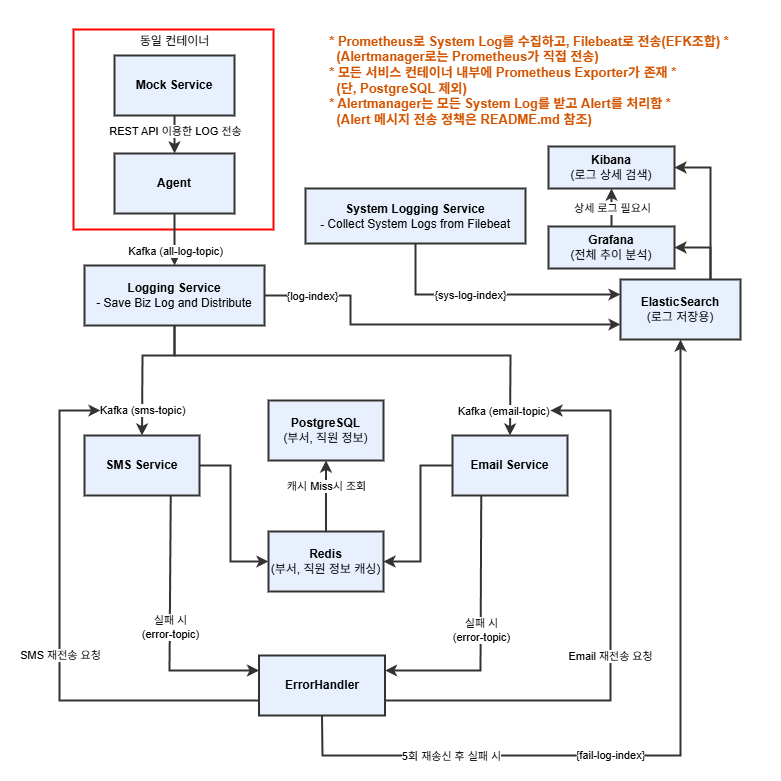

The diagram above was exported from draw.io. Its source (the exported page's mxGraphModel, read from the mxfile embedded in the PNG):
<mxGraphModel dx="1428" dy="766" grid="1" gridSize="10" guides="1" tooltips="1" connect="1" arrows="1" fold="1" page="1" pageScale="1" pageWidth="827" pageHeight="1169" math="0" shadow="0">
  <root>
    <mxCell id="0" />
    <mxCell id="1" parent="0" />
    <mxCell id="0wmGPp9-1j7nRuPfBWGD-57" value="" style="whiteSpace=wrap;html=1;aspect=fixed;fillColor=light-dark(#FFFFFF,#FFFFFF);" parent="1" vertex="1">
      <mxGeometry x="30" y="50" width="780" height="780" as="geometry" />
    </mxCell>
    <mxCell id="0wmGPp9-1j7nRuPfBWGD-4" value="" style="whiteSpace=wrap;html=1;aspect=fixed;strokeWidth=2;strokeColor=light-dark(#000000,#FF0000);fillColor=light-dark(#FFFFFF,#FFFFFF);" parent="1" vertex="1">
      <mxGeometry x="103" y="79" width="200" height="200" as="geometry" />
    </mxCell>
    <mxCell id="0wmGPp9-1j7nRuPfBWGD-1" value="&lt;font style=&quot;color: light-dark(rgb(0, 0, 0), rgb(0, 0, 0));&quot;&gt;&lt;b&gt;Mock Service&lt;/b&gt;&lt;/font&gt;" style="rounded=0;whiteSpace=wrap;html=1;strokeColor=light-dark(#000000,#333333);strokeWidth=2;fillColor=light-dark(#FFFFFF,#E8F0FE);" parent="1" vertex="1">
      <mxGeometry x="144" y="105" width="120" height="60" as="geometry" />
    </mxCell>
    <mxCell id="0wmGPp9-1j7nRuPfBWGD-2" value="&lt;div style=&quot;text-align: left;&quot;&gt;&lt;font style=&quot;font-size: 13px; color: light-dark(rgb(0, 0, 0), rgb(211, 84, 0));&quot;&gt;&lt;b style=&quot;&quot;&gt;* Prometheus로 System Log를 수집하고, Filebeat로 전송(EFK조합) *&lt;br&gt;&amp;nbsp; (Alertmanager로는 Prometheus가 직접 전송)&lt;/b&gt;&lt;/font&gt;&lt;/div&gt;&lt;div style=&quot;text-align: left;&quot;&gt;&lt;font style=&quot;&quot;&gt;&lt;font style=&quot;color: light-dark(rgb(0, 0, 0), rgb(211, 84, 0)); font-size: 13px;&quot;&gt;&lt;b&gt;* 모든 서비스 컨테이너 내부에&amp;nbsp;&lt;/b&gt;&lt;/font&gt;&lt;font style=&quot;color: light-dark(rgb(0, 0, 0), rgb(211, 84, 0));&quot;&gt;&lt;b style=&quot;background-color: transparent; font-size: 13px;&quot;&gt;Prometheus Exporter가 존재&lt;/b&gt;&lt;b style=&quot;font-size: 13px; background-color: transparent;&quot;&gt;&amp;nbsp;*&lt;/b&gt;&lt;/font&gt;&lt;b style=&quot;color: light-dark(rgb(0, 0, 0), rgb(211, 84, 0)); font-size: 13px; background-color: transparent;&quot;&gt;&amp;nbsp;&lt;/b&gt;&lt;/font&gt;&lt;/div&gt;&lt;div style=&quot;text-align: left;&quot;&gt;&lt;font style=&quot;color: light-dark(rgb(0, 0, 0), rgb(211, 84, 0));&quot;&gt;&lt;b style=&quot;font-size: 13px; background-color: transparent;&quot;&gt;&amp;nbsp; (단,&amp;nbsp;&lt;/b&gt;&lt;b style=&quot;background-color: transparent; font-size: 13px;&quot;&gt;PostgreSQL 제외)&lt;/b&gt;&lt;/font&gt;&lt;/div&gt;&lt;div style=&quot;text-align: left;&quot;&gt;&lt;span style=&quot;background-color: transparent;&quot;&gt;&lt;font style=&quot;font-size: 13px; color: light-dark(rgb(0, 0, 0), rgb(211, 84, 0));&quot;&gt;&lt;b style=&quot;&quot;&gt;* Alertmanager는 모든 System Log를 받고 Alert를 처리함 *&amp;nbsp;&lt;/b&gt;&lt;/font&gt;&lt;/span&gt;&lt;/div&gt;&lt;div style=&quot;text-align: left;&quot;&gt;&lt;b style=&quot;font-size: 13px; color: rgb(211, 84, 0);&quot;&gt;&lt;font style=&quot;color: light-dark(rgb(0, 0, 0), rgb(211, 84, 0));&quot;&gt;&amp;nbsp; (Alert 메시지 전송 정책은 README.md 참조)&lt;/font&gt;&lt;/b&gt;&lt;span style=&quot;background-color: transparent;&quot;&gt;&lt;font style=&quot;font-size: 13px; color: light-dark(rgb(0, 0, 0), rgb(211, 84, 0));&quot;&gt;&lt;b style=&quot;&quot;&gt;&lt;/b&gt;&lt;/font&gt;&lt;/span&gt;&lt;/div&gt;" style="text;html=1;align=center;verticalAlign=middle;whiteSpace=wrap;rounded=0;fillColor=light-dark(#FFFFFF,#FFFFFF);" parent="1" vertex="1">
      <mxGeometry x="344" y="80" width="430" height="100" as="geometry" />
    </mxCell>
    <mxCell id="0wmGPp9-1j7nRuPfBWGD-3" value="&lt;font style=&quot;color: light-dark(rgb(0, 0, 0), rgb(0, 0, 0));&quot;&gt;&lt;b&gt;Agent&lt;/b&gt;&lt;/font&gt;" style="rounded=0;whiteSpace=wrap;html=1;strokeColor=light-dark(#000000,#333333);strokeWidth=2;fillColor=light-dark(#FFFFFF,#E8F0FE);" parent="1" vertex="1">
      <mxGeometry x="144" y="203" width="120" height="60" as="geometry" />
    </mxCell>
    <mxCell id="0wmGPp9-1j7nRuPfBWGD-5" value="" style="endArrow=classic;html=1;rounded=0;exitX=0.5;exitY=1;exitDx=0;exitDy=0;entryX=0.5;entryY=0;entryDx=0;entryDy=0;strokeColor=light-dark(#000000,#333333);strokeWidth=2;" parent="1" source="0wmGPp9-1j7nRuPfBWGD-1" target="0wmGPp9-1j7nRuPfBWGD-3" edge="1">
      <mxGeometry relative="1" as="geometry">
        <mxPoint x="399" y="445" as="sourcePoint" />
        <mxPoint x="499" y="445" as="targetPoint" />
      </mxGeometry>
    </mxCell>
    <mxCell id="0wmGPp9-1j7nRuPfBWGD-6" value="&lt;font style=&quot;color: light-dark(rgb(0, 0, 0), rgb(0, 0, 0));&quot;&gt;REST API 이용한 LOG 전송&lt;/font&gt;" style="edgeLabel;resizable=0;html=1;;align=center;verticalAlign=middle;labelBackgroundColor=light-dark(#FFFFFF,#FFFFFF);" parent="0wmGPp9-1j7nRuPfBWGD-5" connectable="0" vertex="1">
      <mxGeometry relative="1" as="geometry">
        <mxPoint y="-4" as="offset" />
      </mxGeometry>
    </mxCell>
    <mxCell id="0wmGPp9-1j7nRuPfBWGD-11" value="동일 컨테이너" style="text;html=1;align=center;verticalAlign=middle;resizable=0;points=[];autosize=1;strokeColor=none;fillColor=none;fontColor=light-dark(#000000,#000000);" parent="1" vertex="1">
      <mxGeometry x="159" y="76" width="90" height="30" as="geometry" />
    </mxCell>
    <mxCell id="0wmGPp9-1j7nRuPfBWGD-12" value="&lt;font style=&quot;color: light-dark(rgb(0, 0, 0), rgb(0, 0, 0));&quot;&gt;&lt;b&gt;Logging Service&lt;/b&gt;&lt;/font&gt;&lt;div&gt;&lt;font style=&quot;color: light-dark(rgb(0, 0, 0), rgb(0, 0, 0));&quot;&gt;- Save Biz Log and Distribute&lt;/font&gt;&lt;/div&gt;" style="rounded=0;whiteSpace=wrap;html=1;fillColor=light-dark(#FFFFFF,#E8F0FE);strokeColor=light-dark(#000000,#333333);strokeWidth=2;" parent="1" vertex="1">
      <mxGeometry x="114" y="315" width="180" height="60" as="geometry" />
    </mxCell>
    <mxCell id="0wmGPp9-1j7nRuPfBWGD-13" value="" style="endArrow=classic;html=1;rounded=0;exitX=0.5;exitY=1;exitDx=0;exitDy=0;entryX=0.5;entryY=0;entryDx=0;entryDy=0;strokeColor=light-dark(#000000,#333333);strokeWidth=2;" parent="1" source="0wmGPp9-1j7nRuPfBWGD-3" target="0wmGPp9-1j7nRuPfBWGD-12" edge="1">
      <mxGeometry relative="1" as="geometry">
        <mxPoint x="399" y="445" as="sourcePoint" />
        <mxPoint x="499" y="445" as="targetPoint" />
      </mxGeometry>
    </mxCell>
    <mxCell id="0wmGPp9-1j7nRuPfBWGD-14" value="&lt;font style=&quot;&quot;&gt;Kafka (all-log-topic)&lt;/font&gt;" style="edgeLabel;resizable=0;html=1;;align=center;verticalAlign=middle;labelBackgroundColor=light-dark(#FFFFFF,#FFFFFF);fontColor=light-dark(#000000,#000000);" parent="0wmGPp9-1j7nRuPfBWGD-13" connectable="0" vertex="1">
      <mxGeometry relative="1" as="geometry">
        <mxPoint y="11" as="offset" />
      </mxGeometry>
    </mxCell>
    <mxCell id="0wmGPp9-1j7nRuPfBWGD-15" value="" style="endArrow=classic;html=1;rounded=0;exitX=1;exitY=0.5;exitDx=0;exitDy=0;entryX=0;entryY=0.75;entryDx=0;entryDy=0;strokeColor=light-dark(#000000,#333333);strokeWidth=2;" parent="1" source="0wmGPp9-1j7nRuPfBWGD-12" target="0wmGPp9-1j7nRuPfBWGD-17" edge="1">
      <mxGeometry relative="1" as="geometry">
        <mxPoint x="399" y="445" as="sourcePoint" />
        <mxPoint x="509" y="330" as="targetPoint" />
        <Array as="points">
          <mxPoint x="380" y="345" />
          <mxPoint x="380" y="374" />
        </Array>
      </mxGeometry>
    </mxCell>
    <mxCell id="0wmGPp9-1j7nRuPfBWGD-16" value="{log-index}" style="edgeLabel;resizable=0;html=1;;align=center;verticalAlign=middle;labelBackgroundColor=light-dark(#FFFFFF,#FFFFFF);fontColor=light-dark(#000000,#000000);" parent="0wmGPp9-1j7nRuPfBWGD-15" connectable="0" vertex="1">
      <mxGeometry relative="1" as="geometry">
        <mxPoint x="-117" y="-29" as="offset" />
      </mxGeometry>
    </mxCell>
    <mxCell id="0wmGPp9-1j7nRuPfBWGD-17" value="&lt;font style=&quot;color: light-dark(rgb(0, 0, 0), rgb(0, 0, 0));&quot;&gt;&lt;b&gt;ElasticSearch&lt;/b&gt;&lt;/font&gt;&lt;div&gt;&lt;font style=&quot;color: light-dark(rgb(0, 0, 0), rgb(0, 0, 0));&quot;&gt;(로그 저장용)&lt;/font&gt;&lt;/div&gt;" style="rounded=0;whiteSpace=wrap;html=1;fillColor=light-dark(#FFFFFF,#E8F0FE);strokeColor=light-dark(#000000,#333333);strokeWidth=2;" parent="1" vertex="1">
      <mxGeometry x="650" y="329" width="120" height="60" as="geometry" />
    </mxCell>
    <mxCell id="0wmGPp9-1j7nRuPfBWGD-18" value="&lt;font style=&quot;color: light-dark(rgb(0, 0, 0), rgb(0, 0, 0));&quot;&gt;&lt;b&gt;SMS Service&lt;/b&gt;&lt;/font&gt;" style="rounded=0;whiteSpace=wrap;html=1;fillColor=light-dark(#FFFFFF,#E8F0FE);strokeColor=light-dark(#000000,#333333);strokeWidth=2;" parent="1" vertex="1">
      <mxGeometry x="114" y="485" width="115" height="60" as="geometry" />
    </mxCell>
    <mxCell id="0wmGPp9-1j7nRuPfBWGD-19" value="" style="endArrow=classic;html=1;rounded=0;exitX=0.5;exitY=1;exitDx=0;exitDy=0;entryX=0.5;entryY=0;entryDx=0;entryDy=0;strokeColor=light-dark(#000000,#333333);strokeWidth=2;" parent="1" source="0wmGPp9-1j7nRuPfBWGD-12" target="0wmGPp9-1j7nRuPfBWGD-18" edge="1">
      <mxGeometry relative="1" as="geometry">
        <mxPoint x="399" y="445" as="sourcePoint" />
        <mxPoint x="499" y="445" as="targetPoint" />
        <Array as="points">
          <mxPoint x="204" y="405" />
          <mxPoint x="172" y="405" />
        </Array>
      </mxGeometry>
    </mxCell>
    <mxCell id="0wmGPp9-1j7nRuPfBWGD-20" value="&lt;font style=&quot;&quot;&gt;Kafka (sms-topic)&lt;/font&gt;" style="edgeLabel;resizable=0;html=1;;align=center;verticalAlign=middle;labelBackgroundColor=light-dark(#FFFFFF,#FFFFFF);fontColor=light-dark(#000000,#000000);" parent="0wmGPp9-1j7nRuPfBWGD-19" connectable="0" vertex="1">
      <mxGeometry relative="1" as="geometry">
        <mxPoint y="46" as="offset" />
      </mxGeometry>
    </mxCell>
    <mxCell id="0wmGPp9-1j7nRuPfBWGD-21" value="&lt;font style=&quot;color: light-dark(rgb(0, 0, 0), rgb(0, 0, 0));&quot;&gt;&lt;b&gt;Email Service&lt;/b&gt;&lt;/font&gt;" style="rounded=0;whiteSpace=wrap;html=1;fillColor=light-dark(#FFFFFF,#E8F0FE);strokeColor=light-dark(#000000,#333333);strokeWidth=2;" parent="1" vertex="1">
      <mxGeometry x="482" y="485" width="115" height="60" as="geometry" />
    </mxCell>
    <mxCell id="0wmGPp9-1j7nRuPfBWGD-22" value="" style="endArrow=classic;html=1;rounded=0;exitX=0.5;exitY=1;exitDx=0;exitDy=0;entryX=0.5;entryY=0;entryDx=0;entryDy=0;strokeColor=light-dark(#000000,#333333);strokeWidth=2;" parent="1" source="0wmGPp9-1j7nRuPfBWGD-12" target="0wmGPp9-1j7nRuPfBWGD-21" edge="1">
      <mxGeometry relative="1" as="geometry">
        <mxPoint x="214" y="385" as="sourcePoint" />
        <mxPoint x="182" y="455" as="targetPoint" />
        <Array as="points">
          <mxPoint x="204" y="405" />
          <mxPoint x="540" y="405" />
        </Array>
      </mxGeometry>
    </mxCell>
    <mxCell id="0wmGPp9-1j7nRuPfBWGD-23" value="Kafka (email-topic)" style="edgeLabel;resizable=0;html=1;;align=center;verticalAlign=middle;labelBackgroundColor=light-dark(#FFFFFF,#FFFFFF);fontColor=light-dark(#000000,#000000);" parent="0wmGPp9-1j7nRuPfBWGD-22" connectable="0" vertex="1">
      <mxGeometry relative="1" as="geometry">
        <mxPoint x="135" y="55" as="offset" />
      </mxGeometry>
    </mxCell>
    <mxCell id="0wmGPp9-1j7nRuPfBWGD-24" value="&lt;font style=&quot;color: light-dark(rgb(0, 0, 0), rgb(0, 0, 0));&quot;&gt;&lt;b&gt;Redis&lt;/b&gt;&lt;/font&gt;&lt;div&gt;&lt;font style=&quot;color: light-dark(rgb(0, 0, 0), rgb(0, 0, 0));&quot;&gt;(부서, 직원 정보 캐싱)&lt;/font&gt;&lt;/div&gt;" style="rounded=0;whiteSpace=wrap;html=1;fillColor=light-dark(#FFFFFF,#E8F0FE);strokeColor=light-dark(#000000,#333333);strokeWidth=2;" parent="1" vertex="1">
      <mxGeometry x="298" y="581" width="115" height="60" as="geometry" />
    </mxCell>
    <mxCell id="0wmGPp9-1j7nRuPfBWGD-25" value="&lt;font style=&quot;color: light-dark(rgb(0, 0, 0), rgb(0, 0, 0));&quot;&gt;&lt;b&gt;PostgreSQL&lt;br&gt;&lt;/b&gt;&lt;/font&gt;&lt;div&gt;&lt;font style=&quot;color: light-dark(rgb(0, 0, 0), rgb(0, 0, 0));&quot;&gt;(부서, 직원 정보)&lt;/font&gt;&lt;/div&gt;" style="rounded=0;whiteSpace=wrap;html=1;fillColor=light-dark(#FFFFFF,#E8F0FE);strokeColor=light-dark(#000000,#333333);strokeWidth=2;" parent="1" vertex="1">
      <mxGeometry x="298" y="450" width="115" height="60" as="geometry" />
    </mxCell>
    <mxCell id="0wmGPp9-1j7nRuPfBWGD-26" value="" style="endArrow=classic;html=1;rounded=0;exitX=1;exitY=0.5;exitDx=0;exitDy=0;entryX=0;entryY=0.5;entryDx=0;entryDy=0;strokeWidth=2;strokeColor=light-dark(#000000,#333333);" parent="1" source="0wmGPp9-1j7nRuPfBWGD-18" target="0wmGPp9-1j7nRuPfBWGD-24" edge="1">
      <mxGeometry width="50" height="50" relative="1" as="geometry">
        <mxPoint x="429" y="465" as="sourcePoint" />
        <mxPoint x="479" y="415" as="targetPoint" />
        <Array as="points">
          <mxPoint x="260" y="515" />
          <mxPoint x="260" y="611" />
        </Array>
      </mxGeometry>
    </mxCell>
    <mxCell id="0wmGPp9-1j7nRuPfBWGD-27" value="" style="endArrow=classic;html=1;rounded=0;exitX=0;exitY=0.5;exitDx=0;exitDy=0;entryX=1;entryY=0.5;entryDx=0;entryDy=0;strokeWidth=2;strokeColor=light-dark(#000000,#333333);" parent="1" source="0wmGPp9-1j7nRuPfBWGD-21" target="0wmGPp9-1j7nRuPfBWGD-24" edge="1">
      <mxGeometry width="50" height="50" relative="1" as="geometry">
        <mxPoint x="239" y="525" as="sourcePoint" />
        <mxPoint x="304" y="525" as="targetPoint" />
        <Array as="points">
          <mxPoint x="450" y="515" />
          <mxPoint x="450" y="611" />
        </Array>
      </mxGeometry>
    </mxCell>
    <mxCell id="0wmGPp9-1j7nRuPfBWGD-28" value="" style="endArrow=classic;html=1;rounded=0;strokeWidth=2;strokeColor=light-dark(#000000,#333333);entryX=0.5;entryY=1;entryDx=0;entryDy=0;exitX=0.5;exitY=0;exitDx=0;exitDy=0;" parent="1" source="0wmGPp9-1j7nRuPfBWGD-24" target="0wmGPp9-1j7nRuPfBWGD-25" edge="1">
      <mxGeometry relative="1" as="geometry">
        <mxPoint x="350" y="590" as="sourcePoint" />
        <mxPoint x="352" y="480" as="targetPoint" />
      </mxGeometry>
    </mxCell>
    <mxCell id="0wmGPp9-1j7nRuPfBWGD-29" value="캐시 Miss시 조회" style="edgeLabel;resizable=0;html=1;;align=center;verticalAlign=middle;fontColor=light-dark(#000000,#000000);labelBackgroundColor=light-dark(#FFFFFF,#FFFFFF);" parent="0wmGPp9-1j7nRuPfBWGD-28" connectable="0" vertex="1">
      <mxGeometry relative="1" as="geometry">
        <mxPoint y="-10" as="offset" />
      </mxGeometry>
    </mxCell>
    <mxCell id="0wmGPp9-1j7nRuPfBWGD-30" value="&lt;font style=&quot;color: light-dark(rgb(0, 0, 0), rgb(0, 0, 0));&quot;&gt;&lt;b&gt;ErrorHandler&lt;/b&gt;&lt;/font&gt;" style="rounded=0;whiteSpace=wrap;html=1;fillColor=light-dark(#FFFFFF,#E8F0FE);strokeColor=light-dark(#000000,#333333);strokeWidth=2;" parent="1" vertex="1">
      <mxGeometry x="288.5" y="705" width="126" height="60" as="geometry" />
    </mxCell>
    <mxCell id="0wmGPp9-1j7nRuPfBWGD-38" value="" style="endArrow=classic;html=1;rounded=0;entryX=0.5;entryY=1;entryDx=0;entryDy=0;exitX=0.5;exitY=1;exitDx=0;exitDy=0;strokeWidth=2;strokeColor=light-dark(#000000,#333333);" parent="1" source="0wmGPp9-1j7nRuPfBWGD-30" target="0wmGPp9-1j7nRuPfBWGD-17" edge="1">
      <mxGeometry relative="1" as="geometry">
        <mxPoint x="189" y="805" as="sourcePoint" />
        <mxPoint x="499" y="485" as="targetPoint" />
        <Array as="points">
          <mxPoint x="352" y="805" />
          <mxPoint x="710" y="805" />
        </Array>
      </mxGeometry>
    </mxCell>
    <mxCell id="0wmGPp9-1j7nRuPfBWGD-39" value="5회 재송신 후 실패 시" style="edgeLabel;resizable=0;html=1;;align=center;verticalAlign=middle;labelBackgroundColor=light-dark(#FFFFFF,#FFFFFF);fontColor=light-dark(#000000,#000000);" parent="0wmGPp9-1j7nRuPfBWGD-38" connectable="0" vertex="1">
      <mxGeometry relative="1" as="geometry">
        <mxPoint x="-230" y="9" as="offset" />
      </mxGeometry>
    </mxCell>
    <mxCell id="0wmGPp9-1j7nRuPfBWGD-41" value="{fail-log-index}" style="edgeLabel;resizable=0;html=1;;align=center;verticalAlign=middle;labelBackgroundColor=light-dark(#FFFFFF,#FFFFFF);fontColor=light-dark(#000000,#000000);" parent="1" connectable="0" vertex="1">
      <mxGeometry x="639" y="804" as="geometry" />
    </mxCell>
    <mxCell id="0wmGPp9-1j7nRuPfBWGD-42" value="" style="endArrow=classic;html=1;rounded=0;exitX=0.75;exitY=1;exitDx=0;exitDy=0;entryX=0;entryY=0.25;entryDx=0;entryDy=0;strokeWidth=2;strokeColor=light-dark(#000000,#333333);" parent="1" source="0wmGPp9-1j7nRuPfBWGD-18" target="0wmGPp9-1j7nRuPfBWGD-30" edge="1">
      <mxGeometry relative="1" as="geometry">
        <mxPoint x="399" y="485" as="sourcePoint" />
        <mxPoint x="199" y="805" as="targetPoint" />
        <Array as="points">
          <mxPoint x="199" y="720" />
        </Array>
      </mxGeometry>
    </mxCell>
    <mxCell id="0wmGPp9-1j7nRuPfBWGD-43" value="실패 시&lt;br&gt;(error-topic)" style="edgeLabel;resizable=0;html=1;;align=center;verticalAlign=middle;labelBackgroundColor=light-dark(#FFFFFF,#FFFFFF);fontColor=light-dark(#000000,#000000);" parent="0wmGPp9-1j7nRuPfBWGD-42" connectable="0" vertex="1">
      <mxGeometry relative="1" as="geometry" />
    </mxCell>
    <mxCell id="0wmGPp9-1j7nRuPfBWGD-44" value="" style="endArrow=classic;html=1;rounded=0;exitX=0.25;exitY=1;exitDx=0;exitDy=0;entryX=1;entryY=0.25;entryDx=0;entryDy=0;strokeWidth=2;strokeColor=light-dark(#000000,#333333);" parent="1" source="0wmGPp9-1j7nRuPfBWGD-21" target="0wmGPp9-1j7nRuPfBWGD-30" edge="1">
      <mxGeometry relative="1" as="geometry">
        <mxPoint x="210" y="555" as="sourcePoint" />
        <mxPoint x="299" y="730" as="targetPoint" />
        <Array as="points">
          <mxPoint x="510" y="720" />
        </Array>
      </mxGeometry>
    </mxCell>
    <mxCell id="0wmGPp9-1j7nRuPfBWGD-45" value="실패 시&lt;br&gt;(error-topic)" style="edgeLabel;resizable=0;html=1;;align=center;verticalAlign=middle;labelBackgroundColor=light-dark(#FFFFFF,#FFFFFF);fontColor=light-dark(#000000,#000000);" parent="0wmGPp9-1j7nRuPfBWGD-44" connectable="0" vertex="1">
      <mxGeometry relative="1" as="geometry" />
    </mxCell>
    <mxCell id="0wmGPp9-1j7nRuPfBWGD-46" value="" style="endArrow=classic;html=1;rounded=0;exitX=0;exitY=0.75;exitDx=0;exitDy=0;strokeWidth=2;strokeColor=light-dark(#000000,#333333);" parent="1" source="0wmGPp9-1j7nRuPfBWGD-30" edge="1">
      <mxGeometry relative="1" as="geometry">
        <mxPoint x="399" y="485" as="sourcePoint" />
        <mxPoint x="130" y="460" as="targetPoint" />
        <Array as="points">
          <mxPoint x="89" y="750" />
          <mxPoint x="89" y="460" />
        </Array>
      </mxGeometry>
    </mxCell>
    <mxCell id="0wmGPp9-1j7nRuPfBWGD-47" value="SMS 재전송 요청" style="edgeLabel;resizable=0;html=1;;align=center;verticalAlign=middle;labelBackgroundColor=light-dark(#FFFFFF,#FFFFFF);fontColor=light-dark(#000000,#000000);" parent="0wmGPp9-1j7nRuPfBWGD-46" connectable="0" vertex="1">
      <mxGeometry relative="1" as="geometry">
        <mxPoint y="20" as="offset" />
      </mxGeometry>
    </mxCell>
    <mxCell id="0wmGPp9-1j7nRuPfBWGD-48" value="" style="endArrow=classic;html=1;rounded=0;exitX=1;exitY=0.75;exitDx=0;exitDy=0;strokeWidth=2;strokeColor=light-dark(#000000,#333333);" parent="1" source="0wmGPp9-1j7nRuPfBWGD-30" edge="1">
      <mxGeometry relative="1" as="geometry">
        <mxPoint x="299" y="760" as="sourcePoint" />
        <mxPoint x="580" y="460" as="targetPoint" />
        <Array as="points">
          <mxPoint x="640" y="750" />
          <mxPoint x="640" y="460" />
        </Array>
      </mxGeometry>
    </mxCell>
    <mxCell id="0wmGPp9-1j7nRuPfBWGD-49" value="Email 재전송 요청" style="edgeLabel;resizable=0;html=1;;align=center;verticalAlign=middle;labelBackgroundColor=light-dark(#FFFFFF,#FFFFFF);fontColor=light-dark(#000000,#000000);" parent="0wmGPp9-1j7nRuPfBWGD-48" connectable="0" vertex="1">
      <mxGeometry relative="1" as="geometry">
        <mxPoint x="-1" y="18" as="offset" />
      </mxGeometry>
    </mxCell>
    <mxCell id="0wmGPp9-1j7nRuPfBWGD-65" value="" style="edgeStyle=orthogonalEdgeStyle;rounded=0;orthogonalLoop=1;jettySize=auto;html=1;" parent="1" source="0wmGPp9-1j7nRuPfBWGD-50" target="0wmGPp9-1j7nRuPfBWGD-51" edge="1">
      <mxGeometry relative="1" as="geometry" />
    </mxCell>
    <mxCell id="0wmGPp9-1j7nRuPfBWGD-50" value="&lt;font style=&quot;color: light-dark(rgb(0, 0, 0), rgb(0, 0, 0));&quot;&gt;&lt;b&gt;Kibana&lt;/b&gt;&lt;br&gt;(로그 상세 검색)&lt;/font&gt;" style="rounded=0;whiteSpace=wrap;html=1;fillColor=light-dark(#FFFFFF,#E8F0FE);strokeColor=light-dark(#000000,#333333);strokeWidth=2;" parent="1" vertex="1">
      <mxGeometry x="578" y="196" width="126" height="42" as="geometry" />
    </mxCell>
    <mxCell id="0wmGPp9-1j7nRuPfBWGD-51" value="&lt;font style=&quot;color: light-dark(rgb(0, 0, 0), rgb(0, 0, 0));&quot;&gt;&lt;b&gt;Grafana&lt;br&gt;&lt;/b&gt;(전체 추이 분석)&lt;/font&gt;" style="rounded=0;whiteSpace=wrap;html=1;fillColor=light-dark(#FFFFFF,#E8F0FE);strokeColor=light-dark(#000000,#333333);strokeWidth=2;" parent="1" vertex="1">
      <mxGeometry x="578" y="276" width="126" height="42" as="geometry" />
    </mxCell>
    <mxCell id="0wmGPp9-1j7nRuPfBWGD-52" value="" style="endArrow=classic;html=1;rounded=0;exitX=0.75;exitY=0;exitDx=0;exitDy=0;entryX=1;entryY=0.5;entryDx=0;entryDy=0;strokeColor=light-dark(#000000,#333333);strokeWidth=2;" parent="1" source="0wmGPp9-1j7nRuPfBWGD-17" target="0wmGPp9-1j7nRuPfBWGD-51" edge="1">
      <mxGeometry relative="1" as="geometry">
        <mxPoint x="399" y="485" as="sourcePoint" />
        <mxPoint x="499" y="485" as="targetPoint" />
        <Array as="points">
          <mxPoint x="740" y="297" />
        </Array>
      </mxGeometry>
    </mxCell>
    <mxCell id="0wmGPp9-1j7nRuPfBWGD-54" value="" style="endArrow=classic;html=1;rounded=0;exitX=0.75;exitY=0;exitDx=0;exitDy=0;strokeColor=light-dark(#000000,#333333);strokeWidth=2;entryX=1;entryY=0.5;entryDx=0;entryDy=0;" parent="1" source="0wmGPp9-1j7nRuPfBWGD-17" target="0wmGPp9-1j7nRuPfBWGD-50" edge="1">
      <mxGeometry relative="1" as="geometry">
        <mxPoint x="740" y="329" as="sourcePoint" />
        <mxPoint x="630" y="191" as="targetPoint" />
        <Array as="points">
          <mxPoint x="740" y="217" />
        </Array>
      </mxGeometry>
    </mxCell>
    <mxCell id="0wmGPp9-1j7nRuPfBWGD-63" value="" style="endArrow=classic;html=1;rounded=0;entryX=0.5;entryY=1;entryDx=0;entryDy=0;exitX=0.5;exitY=0;exitDx=0;exitDy=0;strokeWidth=2;strokeColor=light-dark(#000000,#333333);" parent="1" source="0wmGPp9-1j7nRuPfBWGD-51" target="0wmGPp9-1j7nRuPfBWGD-50" edge="1">
      <mxGeometry relative="1" as="geometry">
        <mxPoint x="686" y="437" as="sourcePoint" />
        <mxPoint x="786" y="437" as="targetPoint" />
      </mxGeometry>
    </mxCell>
    <mxCell id="0wmGPp9-1j7nRuPfBWGD-64" value="&lt;span style=&quot;&quot;&gt;&lt;font style=&quot;color: light-dark(rgb(0, 0, 0), rgb(0, 0, 0));&quot;&gt;상세 로그 필요시&lt;/font&gt;&lt;/span&gt;" style="edgeLabel;resizable=0;html=1;;align=center;verticalAlign=middle;labelBackgroundColor=light-dark(#FFFFFF,#FFFFFF);" parent="0wmGPp9-1j7nRuPfBWGD-63" connectable="0" vertex="1">
      <mxGeometry relative="1" as="geometry" />
    </mxCell>
    <mxCell id="hYfd5T9ThYuKL_FTIHz8-3" value="&lt;font style=&quot;color: light-dark(rgb(0, 0, 0), rgb(0, 0, 0));&quot;&gt;&lt;b style=&quot;&quot;&gt;System Logging Service&lt;br&gt;- &lt;/b&gt;Collect System Logs from Filebeat&lt;/font&gt;" style="rounded=0;whiteSpace=wrap;html=1;fillColor=light-dark(#FFFFFF,#E8F0FE);strokeColor=light-dark(#000000,#333333);strokeWidth=2;" vertex="1" parent="1">
      <mxGeometry x="335" y="238" width="220" height="55" as="geometry" />
    </mxCell>
    <mxCell id="hYfd5T9ThYuKL_FTIHz8-4" value="" style="endArrow=classic;html=1;rounded=0;exitX=0.5;exitY=1;exitDx=0;exitDy=0;entryX=0;entryY=0.25;entryDx=0;entryDy=0;strokeColor=light-dark(#000000,#333333);strokeWidth=2;" edge="1" parent="1" source="hYfd5T9ThYuKL_FTIHz8-3" target="0wmGPp9-1j7nRuPfBWGD-17">
      <mxGeometry relative="1" as="geometry">
        <mxPoint x="304" y="355" as="sourcePoint" />
        <mxPoint x="660" y="384" as="targetPoint" />
        <Array as="points">
          <mxPoint x="445" y="344" />
        </Array>
      </mxGeometry>
    </mxCell>
    <mxCell id="hYfd5T9ThYuKL_FTIHz8-5" value="{sys-log-index}" style="edgeLabel;resizable=0;html=1;;align=center;verticalAlign=middle;labelBackgroundColor=light-dark(#FFFFFF,#FFFFFF);fontColor=light-dark(#000000,#000000);" connectable="0" vertex="1" parent="hYfd5T9ThYuKL_FTIHz8-4">
      <mxGeometry relative="1" as="geometry">
        <mxPoint x="-23" as="offset" />
      </mxGeometry>
    </mxCell>
  </root>
</mxGraphModel>